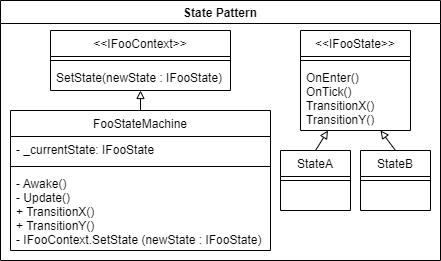

The diagram above was exported from draw.io. Its source (the exported page's mxGraphModel, read from the mxfile embedded in the PNG):
<mxGraphModel dx="1421" dy="794" grid="1" gridSize="10" guides="1" tooltips="1" connect="1" arrows="1" fold="1" page="1" pageScale="1" pageWidth="827" pageHeight="1169" math="0" shadow="0">
  <root>
    <mxCell id="WIyWlLk6GJQsqaUBKTNV-0" />
    <mxCell id="WIyWlLk6GJQsqaUBKTNV-1" parent="WIyWlLk6GJQsqaUBKTNV-0" />
    <mxCell id="zkfFHV4jXpPFQw0GAbJ--0" value="FooStateMachine" style="swimlane;fontStyle=0;align=center;verticalAlign=top;childLayout=stackLayout;horizontal=1;startSize=26;horizontalStack=0;resizeParent=1;resizeLast=0;collapsible=1;marginBottom=0;rounded=0;shadow=0;strokeWidth=1;" parent="WIyWlLk6GJQsqaUBKTNV-1" vertex="1">
      <mxGeometry x="250" y="240" width="260" height="140" as="geometry">
        <mxRectangle x="230" y="140" width="160" height="26" as="alternateBounds" />
      </mxGeometry>
    </mxCell>
    <mxCell id="zkfFHV4jXpPFQw0GAbJ--3" value="- _currentState: IFooState" style="text;align=left;verticalAlign=top;spacingLeft=4;spacingRight=4;overflow=hidden;rotatable=0;points=[[0,0.5],[1,0.5]];portConstraint=eastwest;rounded=0;shadow=0;html=0;" parent="zkfFHV4jXpPFQw0GAbJ--0" vertex="1">
      <mxGeometry y="26" width="260" height="26" as="geometry" />
    </mxCell>
    <mxCell id="zkfFHV4jXpPFQw0GAbJ--4" value="" style="line;html=1;strokeWidth=1;align=left;verticalAlign=middle;spacingTop=-1;spacingLeft=3;spacingRight=3;rotatable=0;labelPosition=right;points=[];portConstraint=eastwest;" parent="zkfFHV4jXpPFQw0GAbJ--0" vertex="1">
      <mxGeometry y="52" width="260" height="8" as="geometry" />
    </mxCell>
    <mxCell id="zkfFHV4jXpPFQw0GAbJ--5" value="- Awake()&#10;- Update()&#10;+ TransitionX()&#10;+ TransitionY()&#10;- IFooContext.SetState (newState : IFooState)" style="text;align=left;verticalAlign=top;spacingLeft=4;spacingRight=4;overflow=hidden;rotatable=0;points=[[0,0.5],[1,0.5]];portConstraint=eastwest;" parent="zkfFHV4jXpPFQw0GAbJ--0" vertex="1">
      <mxGeometry y="60" width="260" height="80" as="geometry" />
    </mxCell>
    <mxCell id="Sop0Fq5YHg5z2zmu3gA6-2" value="&lt;&lt;IFooState&gt;&gt;" style="swimlane;fontStyle=0;align=center;verticalAlign=top;childLayout=stackLayout;horizontal=1;startSize=26;horizontalStack=0;resizeParent=1;resizeLast=0;collapsible=1;marginBottom=0;rounded=0;shadow=0;strokeWidth=1;" parent="WIyWlLk6GJQsqaUBKTNV-1" vertex="1">
      <mxGeometry x="540" y="160" width="110" height="100" as="geometry">
        <mxRectangle x="230" y="140" width="160" height="26" as="alternateBounds" />
      </mxGeometry>
    </mxCell>
    <mxCell id="Sop0Fq5YHg5z2zmu3gA6-4" value="" style="line;html=1;strokeWidth=1;align=left;verticalAlign=middle;spacingTop=-1;spacingLeft=3;spacingRight=3;rotatable=0;labelPosition=right;points=[];portConstraint=eastwest;" parent="Sop0Fq5YHg5z2zmu3gA6-2" vertex="1">
      <mxGeometry y="26" width="110" height="8" as="geometry" />
    </mxCell>
    <mxCell id="Sop0Fq5YHg5z2zmu3gA6-5" value="OnEnter()&#10;OnTick()&#10;TransitionX()&#10;TransitionY()" style="text;align=left;verticalAlign=top;spacingLeft=4;spacingRight=4;overflow=hidden;rotatable=0;points=[[0,0.5],[1,0.5]];portConstraint=eastwest;" parent="Sop0Fq5YHg5z2zmu3gA6-2" vertex="1">
      <mxGeometry y="34" width="110" height="56" as="geometry" />
    </mxCell>
    <mxCell id="Sop0Fq5YHg5z2zmu3gA6-38" style="rounded=0;orthogonalLoop=1;jettySize=auto;html=1;exitX=0.5;exitY=0;exitDx=0;exitDy=0;strokeColor=default;endArrow=block;endFill=0;" parent="WIyWlLk6GJQsqaUBKTNV-1" source="Sop0Fq5YHg5z2zmu3gA6-22" edge="1">
      <mxGeometry relative="1" as="geometry">
        <mxPoint x="620" y="260" as="targetPoint" />
      </mxGeometry>
    </mxCell>
    <mxCell id="Sop0Fq5YHg5z2zmu3gA6-22" value="StateB" style="swimlane;fontStyle=0;align=center;verticalAlign=top;childLayout=stackLayout;horizontal=1;startSize=26;horizontalStack=0;resizeParent=1;resizeLast=0;collapsible=1;marginBottom=0;rounded=0;shadow=0;strokeWidth=1;" parent="WIyWlLk6GJQsqaUBKTNV-1" vertex="1">
      <mxGeometry x="600" y="280" width="70" height="60" as="geometry">
        <mxRectangle x="445" y="310" width="160" height="26" as="alternateBounds" />
      </mxGeometry>
    </mxCell>
    <mxCell id="Sop0Fq5YHg5z2zmu3gA6-23" value="" style="line;html=1;strokeWidth=1;align=left;verticalAlign=middle;spacingTop=-1;spacingLeft=3;spacingRight=3;rotatable=0;labelPosition=right;points=[];portConstraint=eastwest;" parent="Sop0Fq5YHg5z2zmu3gA6-22" vertex="1">
      <mxGeometry y="26" width="70" height="8" as="geometry" />
    </mxCell>
    <mxCell id="Sop0Fq5YHg5z2zmu3gA6-39" style="rounded=0;orthogonalLoop=1;jettySize=auto;html=1;exitX=0.5;exitY=0;exitDx=0;exitDy=0;entryX=0.25;entryY=1;entryDx=0;entryDy=0;endArrow=block;endFill=0;" parent="WIyWlLk6GJQsqaUBKTNV-1" source="Sop0Fq5YHg5z2zmu3gA6-26" target="Sop0Fq5YHg5z2zmu3gA6-2" edge="1">
      <mxGeometry relative="1" as="geometry" />
    </mxCell>
    <mxCell id="Sop0Fq5YHg5z2zmu3gA6-26" value="StateA" style="swimlane;fontStyle=0;align=center;verticalAlign=top;childLayout=stackLayout;horizontal=1;startSize=26;horizontalStack=0;resizeParent=1;resizeLast=0;collapsible=1;marginBottom=0;rounded=0;shadow=0;strokeWidth=1;" parent="WIyWlLk6GJQsqaUBKTNV-1" vertex="1">
      <mxGeometry x="520" y="280" width="70" height="60" as="geometry">
        <mxRectangle x="445" y="310" width="160" height="26" as="alternateBounds" />
      </mxGeometry>
    </mxCell>
    <mxCell id="Sop0Fq5YHg5z2zmu3gA6-27" value="" style="line;html=1;strokeWidth=1;align=left;verticalAlign=middle;spacingTop=-1;spacingLeft=3;spacingRight=3;rotatable=0;labelPosition=right;points=[];portConstraint=eastwest;" parent="Sop0Fq5YHg5z2zmu3gA6-26" vertex="1">
      <mxGeometry y="26" width="70" height="8" as="geometry" />
    </mxCell>
    <mxCell id="Sop0Fq5YHg5z2zmu3gA6-28" value="&lt;&lt;IFooContext&gt;&gt;" style="swimlane;fontStyle=0;align=center;verticalAlign=top;childLayout=stackLayout;horizontal=1;startSize=26;horizontalStack=0;resizeParent=1;resizeLast=0;collapsible=1;marginBottom=0;rounded=0;shadow=0;strokeWidth=1;" parent="WIyWlLk6GJQsqaUBKTNV-1" vertex="1">
      <mxGeometry x="290" y="160" width="180" height="60" as="geometry">
        <mxRectangle x="230" y="140" width="160" height="26" as="alternateBounds" />
      </mxGeometry>
    </mxCell>
    <mxCell id="Sop0Fq5YHg5z2zmu3gA6-29" value="" style="line;html=1;strokeWidth=1;align=left;verticalAlign=middle;spacingTop=-1;spacingLeft=3;spacingRight=3;rotatable=0;labelPosition=right;points=[];portConstraint=eastwest;" parent="Sop0Fq5YHg5z2zmu3gA6-28" vertex="1">
      <mxGeometry y="26" width="180" height="8" as="geometry" />
    </mxCell>
    <mxCell id="Sop0Fq5YHg5z2zmu3gA6-30" value="SetState(newState : IFooState)" style="text;align=left;verticalAlign=top;spacingLeft=4;spacingRight=4;overflow=hidden;rotatable=0;points=[[0,0.5],[1,0.5]];portConstraint=eastwest;" parent="Sop0Fq5YHg5z2zmu3gA6-28" vertex="1">
      <mxGeometry y="34" width="180" height="16" as="geometry" />
    </mxCell>
    <mxCell id="Sop0Fq5YHg5z2zmu3gA6-40" style="rounded=0;orthogonalLoop=1;jettySize=auto;html=1;exitX=0.5;exitY=0;exitDx=0;exitDy=0;endArrow=block;endFill=0;entryX=0.5;entryY=1;entryDx=0;entryDy=0;" parent="WIyWlLk6GJQsqaUBKTNV-1" source="zkfFHV4jXpPFQw0GAbJ--0" target="Sop0Fq5YHg5z2zmu3gA6-28" edge="1">
      <mxGeometry relative="1" as="geometry">
        <mxPoint x="270" y="300" as="sourcePoint" />
        <mxPoint x="330" y="260" as="targetPoint" />
      </mxGeometry>
    </mxCell>
    <mxCell id="zANpmG1YFMbhe9OYluKE-0" value="State Pattern" style="swimlane;" parent="WIyWlLk6GJQsqaUBKTNV-1" vertex="1">
      <mxGeometry x="240" y="130" width="440" height="260" as="geometry" />
    </mxCell>
  </root>
</mxGraphModel>